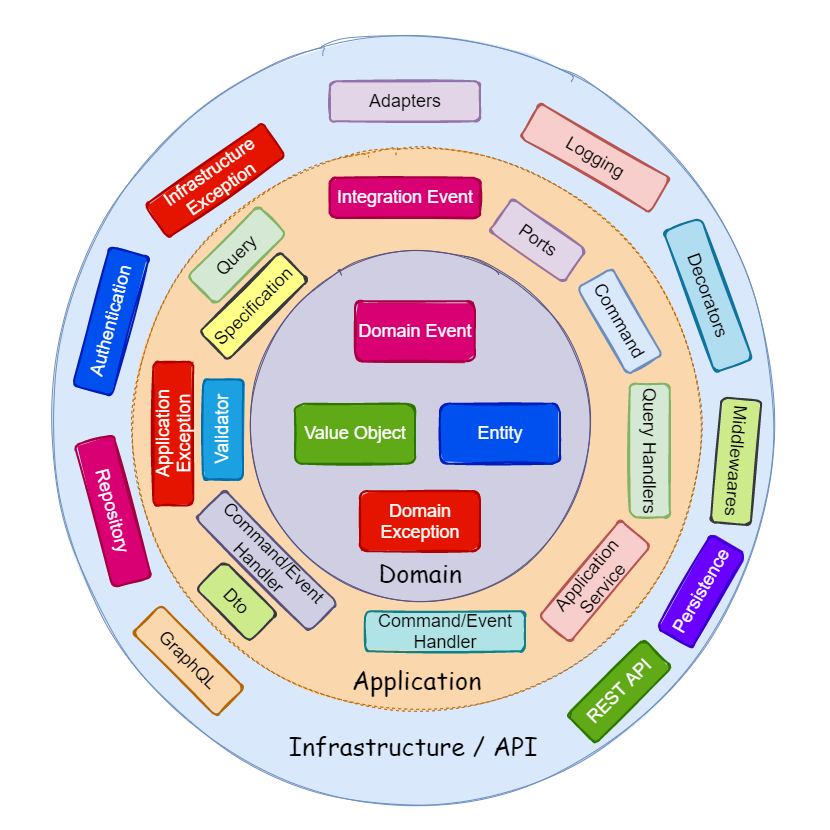

The diagram above was exported from draw.io. Its source (the exported page's mxGraphModel, read from the mxfile embedded in the PNG):
<mxGraphModel dx="1086" dy="806" grid="1" gridSize="10" guides="1" tooltips="1" connect="1" arrows="1" fold="1" page="1" pageScale="1" pageWidth="850" pageHeight="1100" math="0" shadow="0">
  <root>
    <mxCell id="0" />
    <mxCell id="1" parent="0" />
    <mxCell id="OF9_25LFgVhDjTYQdHjk-3" value="" style="whiteSpace=wrap;html=1;aspect=fixed;strokeColor=none;" parent="1" vertex="1">
      <mxGeometry x="11" y="90.5" width="829" height="829" as="geometry" />
    </mxCell>
    <mxCell id="dMDXFVvnJbnRIf2Gh0yc-19" value="Infrastructure / API" style="ellipse;whiteSpace=wrap;html=1;aspect=fixed;sketch=1;fillColor=#dae8fc;fontFamily=Comic Sans MS;fontSize=25;spacingTop=650;strokeColor=#6c8ebf;fillStyle=solid;" parent="1" vertex="1">
      <mxGeometry x="53.5" y="140" width="740" height="740" as="geometry" />
    </mxCell>
    <mxCell id="dMDXFVvnJbnRIf2Gh0yc-10" value="Application" style="ellipse;whiteSpace=wrap;html=1;aspect=fixed;dashed=1;sketch=1;fontFamily=Comic Sans MS;fontSize=25;fillColor=#fad7ac;strokeColor=#b46504;fillStyle=solid;spacingTop=500;" parent="1" vertex="1">
      <mxGeometry x="135.5" y="227.38" width="583.38" height="583.38" as="geometry" />
    </mxCell>
    <mxCell id="dMDXFVvnJbnRIf2Gh0yc-11" value="Integration Event" style="rounded=1;whiteSpace=wrap;html=1;strokeWidth=2;fillWeight=4;hachureGap=8;hachureAngle=45;fillColor=#d80073;sketch=1;fillStyle=solid;fontSize=18;strokeColor=#A50040;fontColor=#ffffff;rotation=0;" parent="1" vertex="1">
      <mxGeometry x="340.5" y="267.38" width="150" height="40" as="geometry" />
    </mxCell>
    <mxCell id="dMDXFVvnJbnRIf2Gh0yc-12" value="Command" style="rounded=1;whiteSpace=wrap;html=1;strokeWidth=2;fillWeight=4;hachureGap=8;hachureAngle=45;fillColor=#dae8fc;sketch=1;fillStyle=solid;fontSize=18;strokeColor=#6c8ebf;rotation=60;" parent="1" vertex="1">
      <mxGeometry x="580.09" y="390.75" width="100" height="40" as="geometry" />
    </mxCell>
    <mxCell id="dMDXFVvnJbnRIf2Gh0yc-13" value="Query" style="rounded=1;whiteSpace=wrap;html=1;strokeWidth=2;fillWeight=4;hachureGap=8;hachureAngle=45;fillColor=#d5e8d4;sketch=1;fillStyle=solid;fontSize=18;strokeColor=#82b366;rotation=-45;" parent="1" vertex="1">
      <mxGeometry x="197.25" y="324.75" width="100" height="40" as="geometry" />
    </mxCell>
    <mxCell id="dMDXFVvnJbnRIf2Gh0yc-14" value="Application Exception" style="rounded=1;whiteSpace=wrap;html=1;strokeWidth=2;fillWeight=4;hachureGap=8;hachureAngle=45;fillColor=#e51400;sketch=1;fillStyle=solid;fontSize=18;strokeColor=#B20000;fontColor=#ffffff;rotation=-90;" parent="1" vertex="1">
      <mxGeometry x="112" y="503.25" width="143.5" height="40" as="geometry" />
    </mxCell>
    <mxCell id="dMDXFVvnJbnRIf2Gh0yc-15" value="Dto" style="rounded=1;whiteSpace=wrap;html=1;strokeWidth=2;fillWeight=4;hachureGap=8;hachureAngle=45;fillColor=#cdeb8b;sketch=1;fillStyle=solid;fontSize=18;strokeColor=#36393d;rotation=45;" parent="1" vertex="1">
      <mxGeometry x="209.75" y="670.75" width="75" height="40" as="geometry" />
    </mxCell>
    <mxCell id="dMDXFVvnJbnRIf2Gh0yc-16" value="Application Service" style="rounded=1;whiteSpace=wrap;html=1;strokeWidth=2;fillWeight=4;hachureGap=8;hachureAngle=45;fillColor=#f8cecc;sketch=1;fillStyle=solid;fontSize=18;strokeColor=#b85450;rotation=-50;" parent="1" vertex="1">
      <mxGeometry x="542.4499999999999" y="650.75" width="126.1" height="40" as="geometry" />
    </mxCell>
    <mxCell id="dMDXFVvnJbnRIf2Gh0yc-17" value="Command/Event Handler" style="rounded=1;whiteSpace=wrap;html=1;strokeWidth=2;fillWeight=4;hachureGap=8;hachureAngle=45;fillColor=#d0cee2;sketch=1;fillStyle=solid;fontSize=18;strokeColor=#56517e;rotation=45;" parent="1" vertex="1">
      <mxGeometry x="197.25" y="630" width="160" height="40.75" as="geometry" />
    </mxCell>
    <mxCell id="dMDXFVvnJbnRIf2Gh0yc-18" value="Command/Event Handler" style="rounded=1;whiteSpace=wrap;html=1;strokeWidth=2;fillWeight=4;hachureGap=8;hachureAngle=45;fillColor=#b0e3e6;sketch=1;fillStyle=solid;fontSize=18;strokeColor=#0e8088;rotation=0;" parent="1" vertex="1">
      <mxGeometry x="375.5" y="700.75" width="160" height="40" as="geometry" />
    </mxCell>
    <mxCell id="dMDXFVvnJbnRIf2Gh0yc-20" value="Adapters" style="rounded=1;whiteSpace=wrap;html=1;strokeWidth=2;fillWeight=4;hachureGap=8;hachureAngle=45;fillColor=#e1d5e7;sketch=1;fillStyle=solid;fontSize=18;strokeColor=#9673a6;" parent="1" vertex="1">
      <mxGeometry x="340.5" y="170.75" width="150" height="40" as="geometry" />
    </mxCell>
    <mxCell id="dMDXFVvnJbnRIf2Gh0yc-21" value="Ports" style="rounded=1;whiteSpace=wrap;html=1;strokeWidth=2;fillWeight=4;hachureGap=8;hachureAngle=45;fillColor=#e1d5e7;sketch=1;fillStyle=solid;fontSize=18;strokeColor=#9673a6;rotation=35;" parent="1" vertex="1">
      <mxGeometry x="503.5" y="310" width="90" height="40" as="geometry" />
    </mxCell>
    <mxCell id="dMDXFVvnJbnRIf2Gh0yc-22" value="Infrastructure Exception" style="rounded=1;whiteSpace=wrap;html=1;strokeWidth=2;fillWeight=4;hachureGap=8;hachureAngle=45;fillColor=#e51400;sketch=1;fillStyle=solid;fontSize=18;strokeColor=#B20000;fontColor=#ffffff;rotation=-35;" parent="1" vertex="1">
      <mxGeometry x="153.75" y="250" width="143.5" height="40" as="geometry" />
    </mxCell>
    <mxCell id="dMDXFVvnJbnRIf2Gh0yc-1" value="Domain" style="ellipse;whiteSpace=wrap;html=1;aspect=fixed;sketch=1;strokeColor=#56517e;fillStyle=solid;fillColor=#d0cee2;fontFamily=Comic Sans MS;labelPosition=center;verticalLabelPosition=middle;align=center;verticalAlign=middle;fontSize=25;spacingBottom=30;spacingTop=323;" parent="1" vertex="1">
      <mxGeometry x="255.5" y="340.75" width="350" height="350" as="geometry" />
    </mxCell>
    <mxCell id="dMDXFVvnJbnRIf2Gh0yc-4" value="Domain Exception" style="rounded=1;whiteSpace=wrap;html=1;strokeWidth=2;fillWeight=4;hachureGap=8;hachureAngle=45;fillColor=#e51400;sketch=1;fillStyle=solid;fontSize=18;strokeColor=#B20000;fontColor=#ffffff;" parent="1" vertex="1">
      <mxGeometry x="370.5" y="580.75" width="120" height="60" as="geometry" />
    </mxCell>
    <mxCell id="dMDXFVvnJbnRIf2Gh0yc-5" value="Domain Event" style="rounded=1;whiteSpace=wrap;html=1;strokeWidth=2;fillWeight=4;hachureGap=8;hachureAngle=45;fillColor=#d80073;sketch=1;fillStyle=solid;fontSize=18;strokeColor=#A50040;fontColor=#ffffff;" parent="1" vertex="1">
      <mxGeometry x="365.5" y="390.75" width="120" height="60" as="geometry" />
    </mxCell>
    <mxCell id="dMDXFVvnJbnRIf2Gh0yc-3" value="Value Object" style="rounded=1;whiteSpace=wrap;html=1;strokeWidth=2;fillWeight=4;hachureGap=8;hachureAngle=45;fillColor=#60a917;sketch=1;fillStyle=solid;fontSize=18;strokeColor=#2D7600;fontColor=#ffffff;" parent="1" vertex="1">
      <mxGeometry x="305.5" y="493.25" width="120" height="60" as="geometry" />
    </mxCell>
    <mxCell id="dMDXFVvnJbnRIf2Gh0yc-2" value="Entity" style="rounded=1;whiteSpace=wrap;html=1;strokeWidth=2;fillWeight=4;hachureGap=8;hachureAngle=45;fillColor=#0050ef;sketch=1;fillStyle=solid;fontSize=18;strokeColor=#001DBC;fontColor=#ffffff;" parent="1" vertex="1">
      <mxGeometry x="450.5" y="493.25" width="120" height="60" as="geometry" />
    </mxCell>
    <mxCell id="dMDXFVvnJbnRIf2Gh0yc-24" value="Logging" style="rounded=1;whiteSpace=wrap;html=1;strokeWidth=2;fillWeight=4;hachureGap=8;hachureAngle=45;fillColor=#f8cecc;sketch=1;fillStyle=solid;fontSize=18;strokeColor=#b85450;rotation=30;" parent="1" vertex="1">
      <mxGeometry x="530.5" y="227.38" width="150" height="40" as="geometry" />
    </mxCell>
    <mxCell id="dMDXFVvnJbnRIf2Gh0yc-25" value="Validator" style="rounded=1;whiteSpace=wrap;html=1;strokeWidth=2;fillWeight=4;hachureGap=8;hachureAngle=45;fillColor=#1ba1e2;sketch=1;fillStyle=solid;fontSize=18;strokeColor=#006EAF;rotation=-90;fontColor=#ffffff;" parent="1" vertex="1">
      <mxGeometry x="183.5" y="499.07" width="100" height="40" as="geometry" />
    </mxCell>
    <mxCell id="dMDXFVvnJbnRIf2Gh0yc-28" value="Specification" style="rounded=1;whiteSpace=wrap;html=1;strokeWidth=2;fillWeight=4;hachureGap=8;hachureAngle=45;fillColor=#ffff88;sketch=1;fillStyle=solid;fontSize=18;strokeColor=#36393d;rotation=-45;" parent="1" vertex="1">
      <mxGeometry x="207.48000000000002" y="375.52" width="113.5" height="40" as="geometry" />
    </mxCell>
    <mxCell id="dMDXFVvnJbnRIf2Gh0yc-29" value="Decorators" style="rounded=1;whiteSpace=wrap;html=1;strokeWidth=2;fillWeight=4;hachureGap=8;hachureAngle=45;fillColor=#b1ddf0;sketch=1;fillStyle=solid;fontSize=18;strokeColor=#10739e;rotation=70;" parent="1" vertex="1">
      <mxGeometry x="643.5" y="364.75" width="150" height="40" as="geometry" />
    </mxCell>
    <mxCell id="dMDXFVvnJbnRIf2Gh0yc-30" value="Middlewaares" style="rounded=1;whiteSpace=wrap;html=1;strokeWidth=2;fillWeight=4;hachureGap=8;hachureAngle=45;fillColor=#cdeb8b;sketch=1;fillStyle=solid;fontSize=18;strokeColor=#36393d;rotation=95;" parent="1" vertex="1">
      <mxGeometry x="684.09" y="530.8" width="125" height="40" as="geometry" />
    </mxCell>
    <mxCell id="dMDXFVvnJbnRIf2Gh0yc-32" value="Authentication" style="rounded=1;whiteSpace=wrap;html=1;strokeWidth=2;fillWeight=4;hachureGap=8;hachureAngle=45;fillColor=#0050ef;sketch=1;fillStyle=solid;fontSize=18;strokeColor=#001DBC;fontColor=#ffffff;rotation=-75;" parent="1" vertex="1">
      <mxGeometry x="49.63" y="390.41" width="143.5" height="40.75" as="geometry" />
    </mxCell>
    <mxCell id="dMDXFVvnJbnRIf2Gh0yc-33" value="Repository" style="rounded=1;whiteSpace=wrap;html=1;strokeWidth=2;fillWeight=4;hachureGap=8;hachureAngle=45;fillColor=#d80073;sketch=1;fillStyle=solid;fontSize=18;strokeColor=#A50040;fontColor=#ffffff;rotation=75;" parent="1" vertex="1">
      <mxGeometry x="49.769999999999996" y="580.75" width="147.48" height="40" as="geometry" />
    </mxCell>
    <mxCell id="dMDXFVvnJbnRIf2Gh0yc-36" value="Persistence" style="rounded=1;whiteSpace=wrap;html=1;strokeWidth=2;fillWeight=4;hachureGap=8;hachureAngle=45;fillColor=#6a00ff;sketch=1;fillStyle=solid;fontSize=18;strokeColor=#3700CC;rotation=-60;fontColor=#ffffff;" parent="1" vertex="1">
      <mxGeometry x="657.66" y="660.75" width="108" height="40" as="geometry" />
    </mxCell>
    <mxCell id="dMDXFVvnJbnRIf2Gh0yc-37" value="REST API" style="rounded=1;whiteSpace=wrap;html=1;strokeWidth=2;fillWeight=4;hachureGap=8;hachureAngle=45;fillColor=#60a917;sketch=1;fillStyle=solid;fontSize=18;strokeColor=#2D7600;rotation=-45;fontColor=#ffffff;" parent="1" vertex="1">
      <mxGeometry x="576.09" y="760.75" width="108" height="40" as="geometry" />
    </mxCell>
    <mxCell id="dMDXFVvnJbnRIf2Gh0yc-39" value="GraphQL" style="rounded=1;whiteSpace=wrap;html=1;strokeWidth=2;fillWeight=4;hachureGap=8;hachureAngle=45;fillColor=#fad7ac;sketch=1;fillStyle=solid;fontSize=18;strokeColor=#b46504;rotation=45;" parent="1" vertex="1">
      <mxGeometry x="140" y="730" width="118" height="40" as="geometry" />
    </mxCell>
    <mxCell id="TIfGz4IJoSYT5NTUv9QB-1" value="Query Handlers" style="rounded=1;whiteSpace=wrap;html=1;strokeWidth=2;fillWeight=4;hachureGap=8;hachureAngle=45;fillColor=#d5e8d4;sketch=1;fillStyle=solid;fontSize=18;strokeColor=#82b366;rotation=90;" parent="1" vertex="1">
      <mxGeometry x="593.5" y="520" width="133.5" height="40" as="geometry" />
    </mxCell>
  </root>
</mxGraphModel>